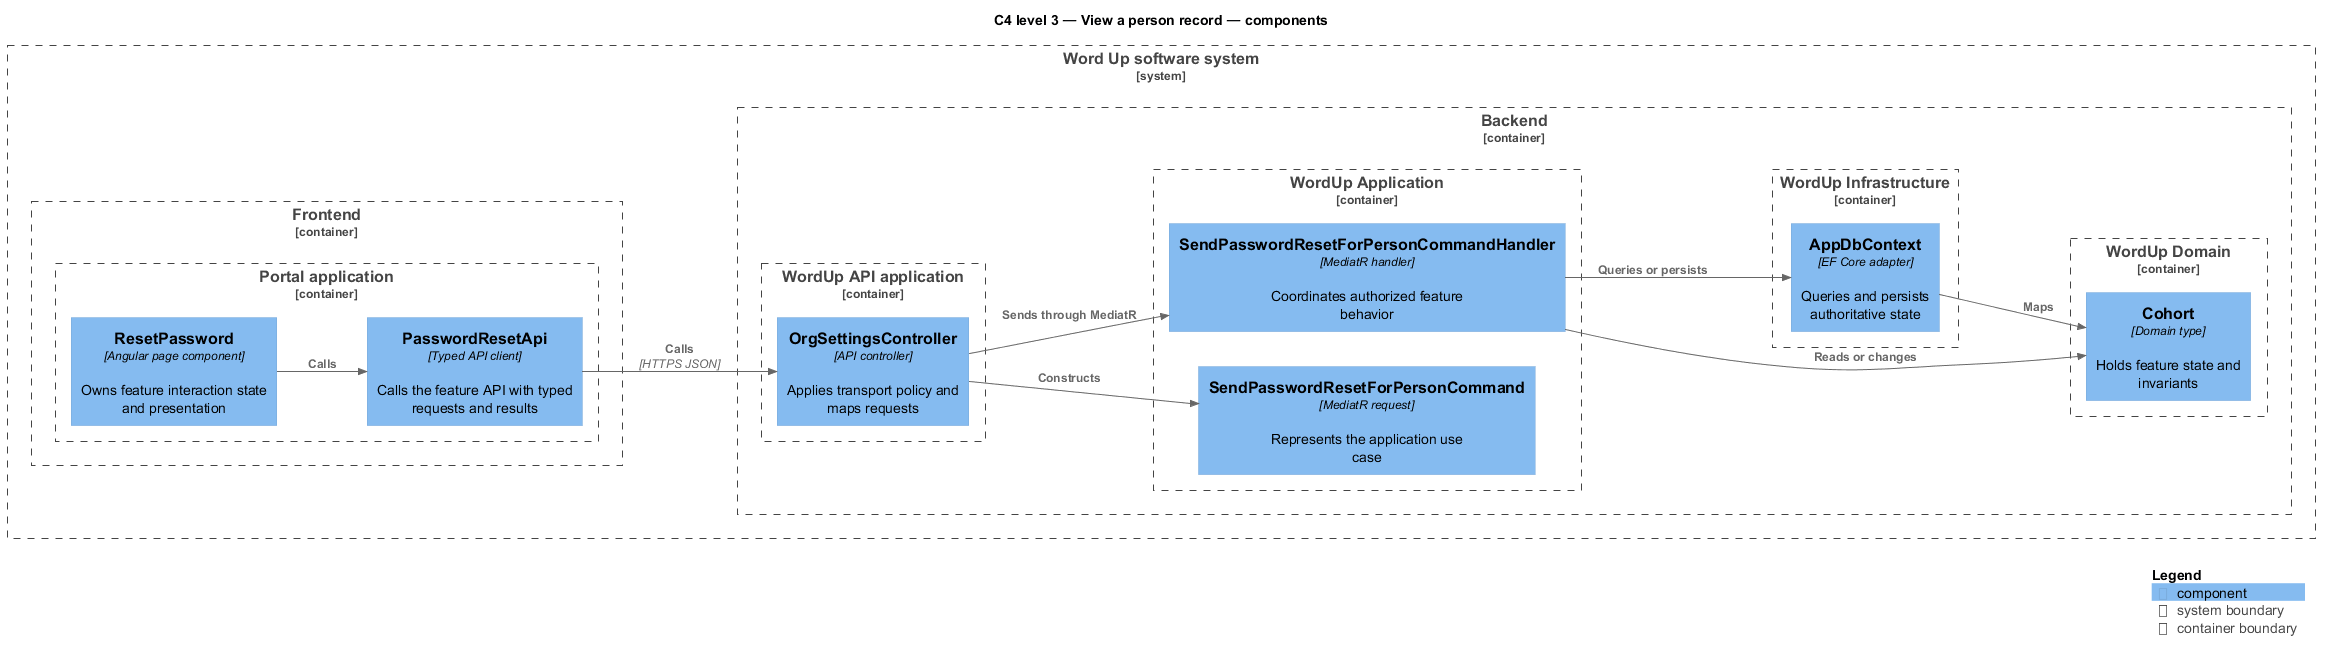

The diagram above was rendered by PlantUML. Its source (embedded in the PNG):
@startuml
!include <C4/C4_Component>
LAYOUT_LEFT_RIGHT()
title C4 level 3 — View a person record — components
System_Boundary(wordup, "Word Up software system") {
  Container_Boundary(frontend, "Frontend") {
    Container_Boundary(frontend_app, "Portal application") {
      Component(page, "ResetPassword", "Angular page component", "Owns feature interaction state and presentation")
      Component(client, "PasswordResetApi", "Typed API client", "Calls the feature API with typed requests and results")
    }
  }
  Container_Boundary(backend, "Backend") {
    Container_Boundary(api_app, "WordUp API application") {
      Component(controller, "OrgSettingsController", "API controller", "Applies transport policy and maps requests")
    }
    Container_Boundary(application, "WordUp Application") {
      Component(request, "SendPasswordResetForPersonCommand", "MediatR request", "Represents the application use case")
      Component(handler, "SendPasswordResetForPersonCommandHandler", "MediatR handler", "Coordinates authorized feature behavior")
    }
    Container_Boundary(domain, "WordUp Domain") {
      Component(entity, "Cohort", "Domain type", "Holds feature state and invariants")
    }
    Container_Boundary(infrastructure, "WordUp Infrastructure") {
      Component(persistence, "AppDbContext", "EF Core adapter", "Queries and persists authoritative state")
    }
  }
}
Rel(page, client, "Calls")
Rel(client, controller, "Calls", "HTTPS JSON")
Rel(controller, request, "Constructs")
Rel(controller, handler, "Sends through MediatR")
Rel(handler, entity, "Reads or changes")
Rel(handler, persistence, "Queries or persists")
Rel(persistence, entity, "Maps")
SHOW_LEGEND()
@enduml